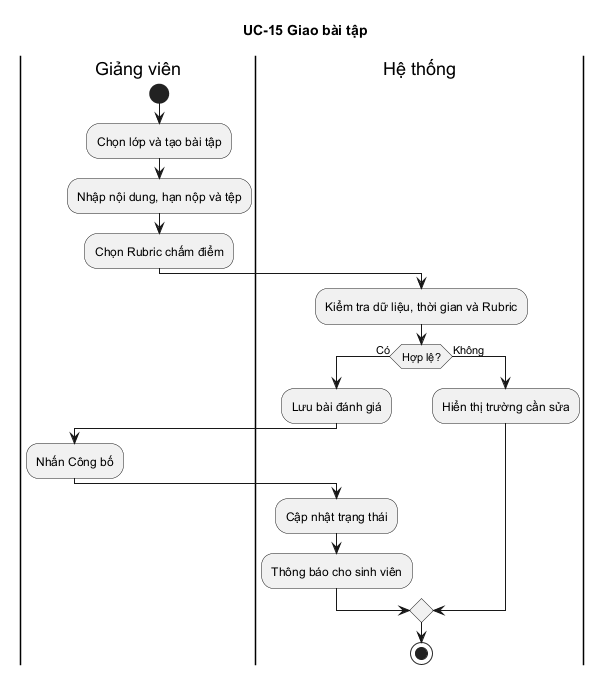

The diagram above was rendered by PlantUML. Its source (embedded in the PNG):
@startuml
title UC-15 Giao bài tập
|Giảng viên|
start
:Chọn lớp và tạo bài tập;
:Nhập nội dung, hạn nộp và tệp;
:Chọn Rubric chấm điểm;
|Hệ thống|
:Kiểm tra dữ liệu, thời gian và Rubric;
if (Hợp lệ?) then (Có)
  :Lưu bài đánh giá;
  |Giảng viên|
  :Nhấn Công bố;
  |Hệ thống|
  :Cập nhật trạng thái;
  :Thông báo cho sinh viên;
else (Không)
  :Hiển thị trường cần sửa;
endif
stop
@enduml